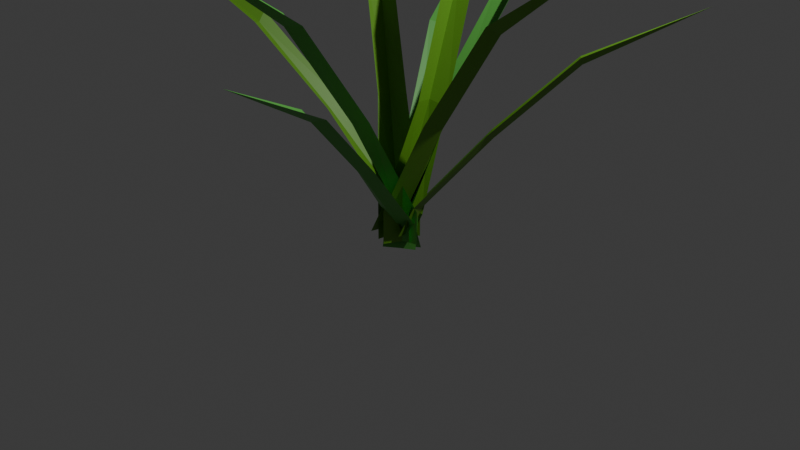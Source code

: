 # Source: tanglad.blend  (saved by Blender 4.5.88; exported with 4.5.12 LTS)
import bpy
from mathutils import Matrix  # noqa: F401  (used for matrix-valued properties, if any)

bpy.ops.wm.read_factory_settings(use_empty=True)
scene = bpy.context.scene
scene.name = 'Scene'

# ---- collections
col_collection = bpy.data.collections.new('Collection'); scene.collection.children.link(col_collection)

# ---- images (referenced by path relative to the original .blend; pixels are not part of the script)
import os
ASSET_DIR = os.environ.get("B2B_ASSET_DIR", "")  # directory of the original .blend (textures are referenced by path, not embedded)
HERE = os.path.dirname(os.path.abspath(__file__))  # packed textures are extracted next to this script under _unpacked/

def load_image(name, relpath, width, height, colorspace="sRGB"):
    """Load a texture the original file referenced (path relative to the .blend, or extracted next to this script)."""
    p = next((c for c in (os.path.join(HERE, relpath), os.path.join(ASSET_DIR, relpath)) if relpath and os.path.exists(c)), "")
    if p:
        img = bpy.data.images.load(p, check_existing=True)
        img.name = name
    else:  # same state as the original file: an image datablock whose file is absent (Cycles renders it pink)
        img = bpy.data.images.new(name, width, height)
        img.source = "FILE"
        img.filepath = "//" + (relpath or name)
    img.colorspace_settings.name = colorspace
    return img
img_tanglad2 = load_image('Tanglad2', '_unpacked/Tanglad2.847fbf12.png', 1024, 1024, 'sRGB')
img_tanglad = load_image('Tanglad', '_unpacked/Tanglad.bc0c1a1a.png', 1024, 1024, 'sRGB')

# ---- materials (node trees are filled in below, after node groups)
mat_material_005 = bpy.data.materials.new('Material.005')
mat_material_003 = bpy.data.materials.new('Material.003')
mat_material_002 = bpy.data.materials.new('Material.002')
mat_material = bpy.data.materials.new('Material')
mat_material.alpha_threshold = 0.0
mat_material.roughness = 0.5
mat_material.line_color = (0.0, 0.0, 0.0, 1.0)
mat_material_008 = bpy.data.materials.new('Material.008')
mat_material_004 = bpy.data.materials.new('Material.004')
mat_material_006 = bpy.data.materials.new('Material.006')
mat_material_001 = bpy.data.materials.new('Material.001')
mat_material_007 = bpy.data.materials.new('Material.007')

# ---- material node trees
mat_material_005.use_nodes = True; mat_material_005.node_tree.nodes.clear()
_N = mat_material_005.node_tree.nodes; _L = mat_material_005.node_tree.links
n0 = _N.new('ShaderNodeBsdfPrincipled'); n0.name = 'Principled BSDF'; n0.location = (-200, 100)
n1 = _N.new('ShaderNodeOutputMaterial'); n1.name = 'Material Output'; n1.location = (200, 100)
n2 = _N.new('ShaderNodeTexImage'); n2.name = 'Image Texture'; n2.location = (-458, 57)
n2.image = img_tanglad2
_L.new(n0.outputs[0], n1.inputs[0])
_L.new(n2.outputs[0], n0.inputs[0])
n1.is_active_output = True
mat_material_003.use_nodes = True; mat_material_003.node_tree.nodes.clear()
_N = mat_material_003.node_tree.nodes; _L = mat_material_003.node_tree.links
n0 = _N.new('ShaderNodeBsdfPrincipled'); n0.name = 'Principled BSDF'; n0.location = (-200, 100)
n1 = _N.new('ShaderNodeOutputMaterial'); n1.name = 'Material Output'; n1.location = (200, 100)
n2 = _N.new('ShaderNodeTexImage'); n2.name = 'Image Texture'; n2.location = (-475, 59)
n2.image = img_tanglad
_L.new(n0.outputs[0], n1.inputs[0])
_L.new(n2.outputs[0], n0.inputs[0])
n1.is_active_output = True
mat_material_002.use_nodes = True; mat_material_002.node_tree.nodes.clear()
_N = mat_material_002.node_tree.nodes; _L = mat_material_002.node_tree.links
n0 = _N.new('ShaderNodeBsdfPrincipled'); n0.name = 'Principled BSDF'; n0.location = (-200, 100)
n1 = _N.new('ShaderNodeOutputMaterial'); n1.name = 'Material Output'; n1.location = (200, 100)
n2 = _N.new('ShaderNodeTexImage'); n2.name = 'Image Texture'; n2.location = (-496, 68)
n2.image = img_tanglad2
_L.new(n0.outputs[0], n1.inputs[0])
_L.new(n2.outputs[0], n0.inputs[0])
n1.is_active_output = True
mat_material.use_nodes = True; mat_material.node_tree.nodes.clear()
_N = mat_material.node_tree.nodes; _L = mat_material.node_tree.links
n0 = _N.new('ShaderNodeOutputMaterial'); n0.name = 'Material Output'; n0.location = (300, 300)
n1 = _N.new('ShaderNodeBsdfPrincipled'); n1.name = 'Principled BSDF'; n1.location = (10, 300)
n1.inputs[3].default_value = 1.45
n2 = _N.new('ShaderNodeTexImage'); n2.name = 'Image Texture'; n2.location = (-287, 337)
n2.image = img_tanglad
_L.new(n1.outputs[0], n0.inputs[0])
_L.new(n2.outputs[0], n1.inputs[0])
n0.is_active_output = True
mat_material_008.use_nodes = True; mat_material_008.node_tree.nodes.clear()
_N = mat_material_008.node_tree.nodes; _L = mat_material_008.node_tree.links
n0 = _N.new('ShaderNodeBsdfPrincipled'); n0.name = 'Principled BSDF'; n0.location = (-200, 100)
n1 = _N.new('ShaderNodeOutputMaterial'); n1.name = 'Material Output'; n1.location = (200, 100)
n2 = _N.new('ShaderNodeTexImage'); n2.name = 'Image Texture'; n2.location = (-565, 44)
n2.image = img_tanglad
_L.new(n0.outputs[0], n1.inputs[0])
_L.new(n2.outputs[0], n0.inputs[0])
n1.is_active_output = True
mat_material_004.use_nodes = True; mat_material_004.node_tree.nodes.clear()
_N = mat_material_004.node_tree.nodes; _L = mat_material_004.node_tree.links
n0 = _N.new('ShaderNodeBsdfPrincipled'); n0.name = 'Principled BSDF'; n0.location = (-200, 100)
n1 = _N.new('ShaderNodeOutputMaterial'); n1.name = 'Material Output'; n1.location = (200, 100)
n2 = _N.new('ShaderNodeTexImage'); n2.name = 'Image Texture'; n2.location = (-491, 44)
n2.image = img_tanglad2
_L.new(n0.outputs[0], n1.inputs[0])
_L.new(n2.outputs[0], n0.inputs[0])
n1.is_active_output = True
mat_material_006.use_nodes = True; mat_material_006.node_tree.nodes.clear()
_N = mat_material_006.node_tree.nodes; _L = mat_material_006.node_tree.links
n0 = _N.new('ShaderNodeBsdfPrincipled'); n0.name = 'Principled BSDF'; n0.location = (-200, 100)
n1 = _N.new('ShaderNodeOutputMaterial'); n1.name = 'Material Output'; n1.location = (200, 100)
n2 = _N.new('ShaderNodeTexImage'); n2.name = 'Image Texture'; n2.location = (-543, 15)
n2.image = img_tanglad2
_L.new(n0.outputs[0], n1.inputs[0])
_L.new(n2.outputs[0], n0.inputs[0])
n1.is_active_output = True
mat_material_001.use_nodes = True; mat_material_001.node_tree.nodes.clear()
_N = mat_material_001.node_tree.nodes; _L = mat_material_001.node_tree.links
n0 = _N.new('ShaderNodeBsdfPrincipled'); n0.name = 'Principled BSDF'; n0.location = (-200, 100)
n1 = _N.new('ShaderNodeOutputMaterial'); n1.name = 'Material Output'; n1.location = (200, 100)
n2 = _N.new('ShaderNodeTexImage'); n2.name = 'Image Texture'; n2.location = (-491, 40)
n2.image = img_tanglad
_L.new(n0.outputs[0], n1.inputs[0])
_L.new(n2.outputs[0], n0.inputs[0])
n1.is_active_output = True
mat_material_007.use_nodes = True; mat_material_007.node_tree.nodes.clear()
_N = mat_material_007.node_tree.nodes; _L = mat_material_007.node_tree.links
n0 = _N.new('ShaderNodeBsdfPrincipled'); n0.name = 'Principled BSDF'; n0.location = (-200, 100)
n1 = _N.new('ShaderNodeOutputMaterial'); n1.name = 'Material Output'; n1.location = (200, 100)
n2 = _N.new('ShaderNodeTexImage'); n2.name = 'Image Texture'; n2.location = (-488, 47)
n2.image = img_tanglad2
_L.new(n0.outputs[0], n1.inputs[0])
_L.new(n2.outputs[0], n0.inputs[0])
n1.is_active_output = True

# ---- world
world_world = bpy.data.worlds.new('World'); scene.world = world_world
world_world.use_nodes = True; world_world.node_tree.nodes.clear()
_N = world_world.node_tree.nodes; _L = world_world.node_tree.links
n0 = _N.new('ShaderNodeOutputWorld'); n0.name = 'World Output'; n0.location = (300, 300)
n1 = _N.new('ShaderNodeBackground'); n1.name = 'Background'; n1.location = (10, 300)
n1.inputs[0].default_value = (0.05088, 0.05088, 0.05088, 1.0)
_L.new(n1.outputs[0], n0.inputs[0])
n0.is_active_output = True
world_world.color = (0.05088, 0.05088, 0.05088)
world_world.sun_shadow_jitter_overblur = 0.0

# ---- cameras
cam_camera = bpy.data.cameras.new('Camera')
cam_camera.clip_end = 100.0
cam_camera.ortho_scale = 7.314

# ---- lights
light_light = bpy.data.lights.new('Light', 'POINT')
light_light.energy = 1000.0
light_light.shadow_soft_size = 0.1

# ---- meshes
me_plane = bpy.data.meshes.new('Plane')
me_plane.from_pydata([(-0.002966, -0.2149, -0.2116), (2.53, 0.0, 3.209), (-0.002966, 0.2142, -0.2116), (0.4907, -0.1535, 1.172), (1.199, -0.1232, 2.272), (1.16, 0.1552, 2.219), (0.1034, 0.0, -0.2116), (0.4838, 0.1372, 1.172), (1.264, 0.0, 2.194), (0.594, 0.0, 1.144), (-0.002554, 0.2142, 0.1464), (-0.002554, -0.2149, 0.1464), (0.1038, 0.0, 0.1464)], [], [(8, 1, 5), (9, 8, 5, 7), (3, 4, 8, 9), (4, 1, 8), (11, 3, 9, 12), (12, 9, 7, 10), (6, 12, 10, 2), (0, 11, 12, 6)])
_uv = me_plane.uv_layers.new(name='UVMap')
_uv.uv.foreach_set('vector', [0.5, 0.5, 1.0, 1.0, 0.5, 1.0, 0.25, 0.5, 0.5, 0.5, 0.5, 1.0, 0.25, 1.0, 0.25, 0.0, 0.5, 0.0, 0.5, 0.5, 0.25, 0.5, 0.5, 0.0, 1.0, 0.5, 0.5, 0.5, 0.0745, 0.0, 0.25, 0.0, 0.25, 0.5, 0.0745, 0.5, 0.0745, 0.5, 0.25, 0.5, 0.25, 1.0, 0.0745, 1.0, 0.0, 0.5, 0.0745, 0.5, 0.0745, 1.0, 0.0, 1.0, 0.0, 0.0, 0.0745, 0.0, 0.0745, 0.5, 0.0, 0.5])
me_plane.materials.append(mat_material_005)
me_plane.update()
me_plane_001 = bpy.data.meshes.new('Plane.001')
me_plane_001.from_pydata([(-0.002966, -0.2149, -0.2116), (2.53, 0.0, 3.209), (-0.002966, 0.2142, -0.2116), (0.4907, -0.1535, 1.172), (1.199, -0.1232, 2.272), (1.16, 0.1552, 2.219), (0.1034, 0.0, -0.2116), (0.4838, 0.1372, 1.172), (1.264, 0.0, 2.194), (0.594, 0.0, 1.144), (-0.002554, 0.2142, 0.1464), (-0.002554, -0.2149, 0.1464), (0.1038, 0.0, 0.1464)], [], [(8, 1, 5), (9, 8, 5, 7), (3, 4, 8, 9), (4, 1, 8), (11, 3, 9, 12), (12, 9, 7, 10), (6, 12, 10, 2), (0, 11, 12, 6)])
_uv = me_plane_001.uv_layers.new(name='UVMap')
_uv.uv.foreach_set('vector', [0.5, 0.5, 1.0, 1.0, 0.5, 1.0, 0.25, 0.5, 0.5, 0.5, 0.5, 1.0, 0.25, 1.0, 0.25, 0.0, 0.5, 0.0, 0.5, 0.5, 0.25, 0.5, 0.5, 0.0, 1.0, 0.5, 0.5, 0.5, 0.0745, 0.0, 0.25, 0.0, 0.25, 0.5, 0.0745, 0.5, 0.0745, 0.5, 0.25, 0.5, 0.25, 1.0, 0.0745, 1.0, 0.0, 0.5, 0.0745, 0.5, 0.0745, 1.0, 0.0, 1.0, 0.0, 0.0, 0.0745, 0.0, 0.0745, 0.5, 0.0, 0.5])
me_plane_001.materials.append(mat_material_003)
me_plane_001.update()
me_plane_002 = bpy.data.meshes.new('Plane.002')
me_plane_002.from_pydata([(-0.002966, -0.2149, -0.2116), (2.53, 0.0, 3.209), (-0.002966, 0.2142, -0.2116), (0.4907, -0.1535, 1.172), (1.199, -0.1232, 2.272), (1.16, 0.1552, 2.219), (0.1034, 0.0, -0.2116), (0.4838, 0.1372, 1.172), (1.264, 0.0, 2.194), (0.594, 0.0, 1.144), (-0.002554, 0.2142, 0.1464), (-0.002554, -0.2149, 0.1464), (0.1038, 0.0, 0.1464)], [], [(8, 1, 5), (9, 8, 5, 7), (3, 4, 8, 9), (4, 1, 8), (11, 3, 9, 12), (12, 9, 7, 10), (6, 12, 10, 2), (0, 11, 12, 6)])
_uv = me_plane_002.uv_layers.new(name='UVMap')
_uv.uv.foreach_set('vector', [0.5, 0.5, 1.0, 1.0, 0.5, 1.0, 0.25, 0.5, 0.5, 0.5, 0.5, 1.0, 0.25, 1.0, 0.25, 0.0, 0.5, 0.0, 0.5, 0.5, 0.25, 0.5, 0.5, 0.0, 1.0, 0.5, 0.5, 0.5, 0.0745, 0.0, 0.25, 0.0, 0.25, 0.5, 0.0745, 0.5, 0.0745, 0.5, 0.25, 0.5, 0.25, 1.0, 0.0745, 1.0, 0.0, 0.5, 0.0745, 0.5, 0.0745, 1.0, 0.0, 1.0, 0.0, 0.0, 0.0745, 0.0, 0.0745, 0.5, 0.0, 0.5])
me_plane_002.materials.append(mat_material_002)
me_plane_002.update()
me_plane_003 = bpy.data.meshes.new('Plane.003')
me_plane_003.from_pydata([(-0.002966, -0.2149, -0.2116), (2.53, 0.0, 3.209), (-0.002966, 0.2142, -0.2116), (0.4907, -0.1535, 1.172), (1.199, -0.1232, 2.272), (1.16, 0.1552, 2.219), (0.1034, 0.0, -0.2116), (0.4838, 0.1372, 1.172), (1.264, 0.0, 2.194), (0.594, 0.0, 1.144), (-0.002554, 0.2142, 0.1464), (-0.002554, -0.2149, 0.1464), (0.1038, 0.0, 0.1464)], [], [(8, 1, 5), (9, 8, 5, 7), (3, 4, 8, 9), (4, 1, 8), (11, 3, 9, 12), (12, 9, 7, 10), (6, 12, 10, 2), (0, 11, 12, 6)])
_uv = me_plane_003.uv_layers.new(name='UVMap')
_uv.uv.foreach_set('vector', [0.5, 0.5, 1.0, 1.0, 0.5, 1.0, 0.25, 0.5, 0.5, 0.5, 0.5, 1.0, 0.25, 1.0, 0.25, 0.0, 0.5, 0.0, 0.5, 0.5, 0.25, 0.5, 0.5, 0.0, 1.0, 0.5, 0.5, 0.5, 0.0745, 0.0, 0.25, 0.0, 0.25, 0.5, 0.0745, 0.5, 0.0745, 0.5, 0.25, 0.5, 0.25, 1.0, 0.0745, 1.0, 0.0, 0.5, 0.0745, 0.5, 0.0745, 1.0, 0.0, 1.0, 0.0, 0.0, 0.0745, 0.0, 0.0745, 0.5, 0.0, 0.5])
me_plane_003.materials.append(mat_material)
me_plane_003.update()
me_plane_006 = bpy.data.meshes.new('Plane.006')
me_plane_006.from_pydata([(-0.03949, -0.1564, -0.149), (4.447, -1.446, 2.336), (0.2793, 0.2119, -0.1768), (1.35, -0.5221, 0.9829), (2.682, -0.9344, 1.809), (2.823, -0.673, 1.753), (0.2016, -0.007538, -0.1881), (1.561, -0.2703, 0.9659), (2.77, -0.8363, 1.716), (1.524, -0.4199, 0.9234), (0.5296, 0.1463, 0.1473), (0.2107, -0.222, 0.175), (0.4518, -0.07319, 0.136)], [], [(8, 1, 5), (9, 8, 5, 7), (3, 4, 8, 9), (4, 1, 8), (11, 3, 9, 12), (12, 9, 7, 10), (6, 12, 10, 2), (0, 11, 12, 6)])
_uv = me_plane_006.uv_layers.new(name='UVMap')
_uv.uv.foreach_set('vector', [0.5, 0.5, 1.0, 1.0, 0.5, 1.0, 0.25, 0.5, 0.5, 0.5, 0.5, 1.0, 0.25, 1.0, 0.25, 0.0, 0.5, 0.0, 0.5, 0.5, 0.25, 0.5, 0.5, 0.0, 1.0, 0.5, 0.5, 0.5, 0.0745, 0.0, 0.25, 0.0, 0.25, 0.5, 0.0745, 0.5, 0.0745, 0.5, 0.25, 0.5, 0.25, 1.0, 0.0745, 1.0, 0.0, 0.5, 0.0745, 0.5, 0.0745, 1.0, 0.0, 1.0, 0.0, 0.0, 0.0745, 0.0, 0.0745, 0.5, 0.0, 0.5])
me_plane_006.materials.append(mat_material_008)
me_plane_006.update()
me_plane_009 = bpy.data.meshes.new('Plane.009')
me_plane_009.from_pydata([(-0.03949, -0.1564, -0.149), (4.447, -1.446, 2.336), (0.2793, 0.2119, -0.1768), (1.35, -0.5221, 0.9829), (2.682, -0.9344, 1.809), (2.823, -0.673, 1.753), (0.2016, -0.007538, -0.1881), (1.561, -0.2703, 0.9659), (2.77, -0.8363, 1.716), (1.524, -0.4199, 0.9234), (0.5296, 0.1463, 0.1473), (0.2107, -0.222, 0.175), (0.4518, -0.07319, 0.136)], [], [(8, 1, 5), (9, 8, 5, 7), (3, 4, 8, 9), (4, 1, 8), (11, 3, 9, 12), (12, 9, 7, 10), (6, 12, 10, 2), (0, 11, 12, 6)])
_uv = me_plane_009.uv_layers.new(name='UVMap')
_uv.uv.foreach_set('vector', [0.5, 0.5, 1.0, 1.0, 0.5, 1.0, 0.25, 0.5, 0.5, 0.5, 0.5, 1.0, 0.25, 1.0, 0.25, 0.0, 0.5, 0.0, 0.5, 0.5, 0.25, 0.5, 0.5, 0.0, 1.0, 0.5, 0.5, 0.5, 0.0745, 0.0, 0.25, 0.0, 0.25, 0.5, 0.0745, 0.5, 0.0745, 0.5, 0.25, 0.5, 0.25, 1.0, 0.0745, 1.0, 0.0, 0.5, 0.0745, 0.5, 0.0745, 1.0, 0.0, 1.0, 0.0, 0.0, 0.0745, 0.0, 0.0745, 0.5, 0.0, 0.5])
me_plane_009.materials.append(mat_material_004)
me_plane_009.update()
me_plane_010 = bpy.data.meshes.new('Plane.010')
me_plane_010.from_pydata([(-0.03949, -0.1564, -0.149), (4.447, -1.446, 2.336), (0.2793, 0.2119, -0.1768), (1.35, -0.5221, 0.9829), (2.682, -0.9344, 1.809), (2.823, -0.673, 1.753), (0.2016, -0.007538, -0.1881), (1.561, -0.2703, 0.9659), (2.77, -0.8363, 1.716), (1.524, -0.4199, 0.9234), (0.5296, 0.1463, 0.1473), (0.2107, -0.222, 0.175), (0.4518, -0.07319, 0.136)], [], [(8, 1, 5), (9, 8, 5, 7), (3, 4, 8, 9), (4, 1, 8), (11, 3, 9, 12), (12, 9, 7, 10), (6, 12, 10, 2), (0, 11, 12, 6)])
_uv = me_plane_010.uv_layers.new(name='UVMap')
_uv.uv.foreach_set('vector', [0.5, 0.5, 1.0, 1.0, 0.5, 1.0, 0.25, 0.5, 0.5, 0.5, 0.5, 1.0, 0.25, 1.0, 0.25, 0.0, 0.5, 0.0, 0.5, 0.5, 0.25, 0.5, 0.5, 0.0, 1.0, 0.5, 0.5, 0.5, 0.0745, 0.0, 0.25, 0.0, 0.25, 0.5, 0.0745, 0.5, 0.0745, 0.5, 0.25, 0.5, 0.25, 1.0, 0.0745, 1.0, 0.0, 0.5, 0.0745, 0.5, 0.0745, 1.0, 0.0, 1.0, 0.0, 0.0, 0.0745, 0.0, 0.0745, 0.5, 0.0, 0.5])
me_plane_010.materials.append(mat_material_006)
me_plane_010.update()
me_plane_011 = bpy.data.meshes.new('Plane.011')
me_plane_011.from_pydata([(-0.03949, -0.1564, -0.149), (4.447, -1.446, 2.336), (0.2793, 0.2119, -0.1768), (1.35, -0.5221, 0.9829), (2.682, -0.9344, 1.809), (2.823, -0.673, 1.753), (0.2016, -0.007538, -0.1881), (1.561, -0.2703, 0.9659), (2.77, -0.8363, 1.716), (1.524, -0.4199, 0.9234), (0.5296, 0.1463, 0.1473), (0.2107, -0.222, 0.175), (0.4518, -0.07319, 0.136)], [], [(8, 1, 5), (9, 8, 5, 7), (3, 4, 8, 9), (4, 1, 8), (11, 3, 9, 12), (12, 9, 7, 10), (6, 12, 10, 2), (0, 11, 12, 6)])
_uv = me_plane_011.uv_layers.new(name='UVMap')
_uv.uv.foreach_set('vector', [0.5, 0.5, 1.0, 1.0, 0.5, 1.0, 0.25, 0.5, 0.5, 0.5, 0.5, 1.0, 0.25, 1.0, 0.25, 0.0, 0.5, 0.0, 0.5, 0.5, 0.25, 0.5, 0.5, 0.0, 1.0, 0.5, 0.5, 0.5, 0.0745, 0.0, 0.25, 0.0, 0.25, 0.5, 0.0745, 0.5, 0.0745, 0.5, 0.25, 0.5, 0.25, 1.0, 0.0745, 1.0, 0.0, 0.5, 0.0745, 0.5, 0.0745, 1.0, 0.0, 1.0, 0.0, 0.0, 0.0745, 0.0, 0.0745, 0.5, 0.0, 0.5])
me_plane_011.materials.append(mat_material_001)
me_plane_011.update()
me_plane_012 = bpy.data.meshes.new('Plane.012')
me_plane_012.from_pydata([(-0.002966, -0.2149, -0.2116), (2.53, 0.0, 3.209), (-0.002966, 0.2142, -0.2116), (0.4907, -0.1535, 1.172), (1.199, -0.1232, 2.272), (1.16, 0.1552, 2.219), (0.1034, 0.0, -0.2116), (0.4838, 0.1372, 1.172), (1.264, 0.0, 2.194), (0.594, 0.0, 1.144), (-0.002554, 0.2142, 0.1464), (-0.002554, -0.2149, 0.1464), (0.1038, 0.0, 0.1464)], [], [(8, 1, 5), (9, 8, 5, 7), (3, 4, 8, 9), (4, 1, 8), (11, 3, 9, 12), (12, 9, 7, 10), (6, 12, 10, 2), (0, 11, 12, 6)])
_uv = me_plane_012.uv_layers.new(name='UVMap')
_uv.uv.foreach_set('vector', [0.5, 0.5, 1.0, 1.0, 0.5, 1.0, 0.25, 0.5, 0.5, 0.5, 0.5, 1.0, 0.25, 1.0, 0.25, 0.0, 0.5, 0.0, 0.5, 0.5, 0.25, 0.5, 0.5, 0.0, 1.0, 0.5, 0.5, 0.5, 0.0745, 0.0, 0.25, 0.0, 0.25, 0.5, 0.0745, 0.5, 0.0745, 0.5, 0.25, 0.5, 0.25, 1.0, 0.0745, 1.0, 0.0, 0.5, 0.0745, 0.5, 0.0745, 1.0, 0.0, 1.0, 0.0, 0.0, 0.0745, 0.0, 0.0745, 0.5, 0.0, 0.5])
me_plane_012.materials.append(mat_material_007)
me_plane_012.update()

# ---- objects
ob_light = bpy.data.objects.new('Light', light_light)
ob_camera = bpy.data.objects.new('Camera', cam_camera)
ob_plane = bpy.data.objects.new('Plane', me_plane)
ob_plane_001 = bpy.data.objects.new('Plane.001', me_plane_001)
ob_plane_002 = bpy.data.objects.new('Plane.002', me_plane_002)
ob_plane_003 = bpy.data.objects.new('Plane.003', me_plane_003)
ob_plane_006 = bpy.data.objects.new('Plane.006', me_plane_006)
ob_plane_004 = bpy.data.objects.new('Plane.004', me_plane_009)
ob_plane_005 = bpy.data.objects.new('Plane.005', me_plane_010)
ob_plane_007 = bpy.data.objects.new('Plane.007', me_plane_011)
ob_plane_008 = bpy.data.objects.new('Plane.008', me_plane_012)

# ---- transforms, parenting, visibility, modifiers, constraints
ob_light.location = (4.076, 1.005, 5.904)
ob_light.rotation_euler = (0.6503, 0.05522, 1.866)
ob_light.lock_rotations_4d = False
ob_light.empty_display_type = 'ARROWS'
ob_light.color = (0.0, 0.0, 0.0, 0.0)
ob_light.lineart.crease_threshold = 0.0
ob_camera.location = (7.359, -6.926, 4.958)
ob_camera.rotation_euler = (1.109, 0.0, 0.8149)
ob_camera.lock_rotations_4d = False
ob_camera.empty_display_type = 'ARROWS'
ob_camera.color = (0.0, 0.0, 0.0, 0.0)
ob_camera.display_type = 'WIRE'
ob_camera.lineart.crease_threshold = 0.0
ob_plane.location = (0.0, 0.0, 0.0)
ob_plane_001.location = (0.0, 0.0, 0.0)
ob_plane_001.rotation_euler = (0.0, -0.0, 1.293)
ob_plane_002.location = (0.0, 0.0, 0.0)
ob_plane_002.rotation_euler = (0.0, -0.0, 2.547)
ob_plane_003.location = (0.03604, 0.04426, 0.005144)
ob_plane_003.rotation_euler = (0.0, -0.0, 4.53)
ob_plane_006.location = (0.1424, -0.09048, -0.1216)
ob_plane_006.rotation_euler = (0.0, -0.0, 2.547)
ob_plane_006.scale = (0.5672, 0.8307, 1.0)
ob_plane_004.location = (0.02978, -0.04912, 0.03843)
ob_plane_004.rotation_euler = (0.0, -0.0, 1.034)
ob_plane_004.scale = (0.5672, 0.8307, 1.0)
ob_plane_005.location = (0.07986, 0.1666, 0.1138)
ob_plane_005.rotation_euler = (0.0, -0.0, 3.961)
ob_plane_005.scale = (0.5672, 0.8307, 1.0)
ob_plane_007.location = (-0.07507, 0.1487, -0.1448)
ob_plane_007.rotation_euler = (0.0, -0.0, 5.461)
ob_plane_007.scale = (0.5672, 0.8307, 1.0)
ob_plane_008.location = (0.01836, -0.03913, -3.607e-08)
ob_plane_008.rotation_euler = (0.2886, -0.3985, 2.488)

# ---- collection membership
col_collection.objects.link(ob_light)
col_collection.objects.link(ob_camera)
col_collection.objects.link(ob_plane)
col_collection.objects.link(ob_plane_001)
col_collection.objects.link(ob_plane_002)
col_collection.objects.link(ob_plane_003)
col_collection.objects.link(ob_plane_006)
col_collection.objects.link(ob_plane_004)
col_collection.objects.link(ob_plane_005)
col_collection.objects.link(ob_plane_007)
col_collection.objects.link(ob_plane_008)

# ---- scene / render settings (as saved in the file)
scene.camera = ob_camera
scene.frame_start = 1; scene.frame_end = 250; scene.frame_set(1)
scene.render.engine = 'BLENDER_EEVEE_NEXT'
bpy.context.view_layer.update()
